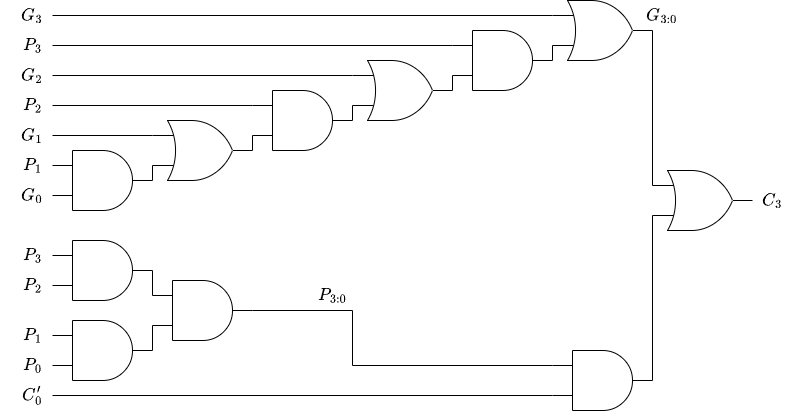

The diagram above was exported from draw.io. Its source (the exported page's mxGraphModel, read from the mxfile embedded in the PNG):
<mxGraphModel dx="961" dy="1449" grid="1" gridSize="10" guides="1" tooltips="1" connect="1" arrows="1" fold="1" page="1" pageScale="1" pageWidth="827" pageHeight="1169" math="1" shadow="0">
  <root>
    <mxCell id="0" />
    <mxCell id="1" parent="0" />
    <mxCell id="2" value="" style="verticalLabelPosition=bottom;shadow=0;dashed=0;align=center;html=1;verticalAlign=top;shape=mxgraph.electrical.logic_gates.logic_gate;operation=and;" vertex="1" parent="1">
      <mxGeometry x="80" y="630" width="100" height="60" as="geometry" />
    </mxCell>
    <mxCell id="3" value="" style="verticalLabelPosition=bottom;shadow=0;dashed=0;align=center;html=1;verticalAlign=top;shape=mxgraph.electrical.logic_gates.logic_gate;operation=or;" vertex="1" parent="1">
      <mxGeometry x="180" y="600" width="100" height="60" as="geometry" />
    </mxCell>
    <mxCell id="4" value="" style="verticalLabelPosition=bottom;shadow=0;dashed=0;align=center;html=1;verticalAlign=top;shape=mxgraph.electrical.logic_gates.logic_gate;operation=and;" vertex="1" parent="1">
      <mxGeometry x="280" y="570" width="100" height="60" as="geometry" />
    </mxCell>
    <mxCell id="5" value="" style="verticalLabelPosition=bottom;shadow=0;dashed=0;align=center;html=1;verticalAlign=top;shape=mxgraph.electrical.logic_gates.logic_gate;operation=or;" vertex="1" parent="1">
      <mxGeometry x="380" y="540" width="100" height="60" as="geometry" />
    </mxCell>
    <mxCell id="6" value="" style="verticalLabelPosition=bottom;shadow=0;dashed=0;align=center;html=1;verticalAlign=top;shape=mxgraph.electrical.logic_gates.logic_gate;operation=and;" vertex="1" parent="1">
      <mxGeometry x="480" y="510" width="100" height="60" as="geometry" />
    </mxCell>
    <mxCell id="7" value="" style="verticalLabelPosition=bottom;shadow=0;dashed=0;align=center;html=1;verticalAlign=top;shape=mxgraph.electrical.logic_gates.logic_gate;operation=or;" vertex="1" parent="1">
      <mxGeometry x="580" y="480" width="100" height="60" as="geometry" />
    </mxCell>
    <mxCell id="8" value="" style="endArrow=none;html=1;entryX=0;entryY=0.75;entryDx=0;entryDy=0;entryPerimeter=0;exitX=1;exitY=0.5;exitDx=0;exitDy=0;exitPerimeter=0;" edge="1" parent="1" source="2" target="3">
      <mxGeometry width="50" height="50" relative="1" as="geometry">
        <mxPoint x="410" y="760" as="sourcePoint" />
        <mxPoint x="460" y="710" as="targetPoint" />
      </mxGeometry>
    </mxCell>
    <mxCell id="9" value="" style="endArrow=none;html=1;entryX=0;entryY=0.75;entryDx=0;entryDy=0;entryPerimeter=0;exitX=1;exitY=0.5;exitDx=0;exitDy=0;exitPerimeter=0;" edge="1" parent="1" source="3" target="4">
      <mxGeometry width="50" height="50" relative="1" as="geometry">
        <mxPoint x="410" y="760" as="sourcePoint" />
        <mxPoint x="460" y="710" as="targetPoint" />
      </mxGeometry>
    </mxCell>
    <mxCell id="10" value="" style="endArrow=none;html=1;entryX=0;entryY=0.75;entryDx=0;entryDy=0;entryPerimeter=0;exitX=1;exitY=0.5;exitDx=0;exitDy=0;exitPerimeter=0;" edge="1" parent="1" source="4" target="5">
      <mxGeometry width="50" height="50" relative="1" as="geometry">
        <mxPoint x="410" y="760" as="sourcePoint" />
        <mxPoint x="460" y="710" as="targetPoint" />
      </mxGeometry>
    </mxCell>
    <mxCell id="11" value="" style="endArrow=none;html=1;entryX=0;entryY=0.75;entryDx=0;entryDy=0;entryPerimeter=0;exitX=1;exitY=0.5;exitDx=0;exitDy=0;exitPerimeter=0;" edge="1" parent="1" source="5" target="6">
      <mxGeometry width="50" height="50" relative="1" as="geometry">
        <mxPoint x="290" y="640" as="sourcePoint" />
        <mxPoint x="290" y="625" as="targetPoint" />
      </mxGeometry>
    </mxCell>
    <mxCell id="12" value="" style="endArrow=none;html=1;entryX=0;entryY=0.75;entryDx=0;entryDy=0;entryPerimeter=0;exitX=1;exitY=0.5;exitDx=0;exitDy=0;exitPerimeter=0;" edge="1" parent="1" source="6" target="7">
      <mxGeometry width="50" height="50" relative="1" as="geometry">
        <mxPoint x="490" y="580" as="sourcePoint" />
        <mxPoint x="490" y="565" as="targetPoint" />
      </mxGeometry>
    </mxCell>
    <mxCell id="13" value="" style="endArrow=none;html=1;entryX=0;entryY=0.25;entryDx=0;entryDy=0;entryPerimeter=0;" edge="1" parent="1" target="3">
      <mxGeometry width="50" height="50" relative="1" as="geometry">
        <mxPoint x="80" y="615" as="sourcePoint" />
        <mxPoint x="460" y="710" as="targetPoint" />
      </mxGeometry>
    </mxCell>
    <mxCell id="14" value="" style="endArrow=none;html=1;entryX=0;entryY=0.25;entryDx=0;entryDy=0;entryPerimeter=0;" edge="1" parent="1" target="4">
      <mxGeometry width="50" height="50" relative="1" as="geometry">
        <mxPoint x="80" y="585" as="sourcePoint" />
        <mxPoint x="190" y="625" as="targetPoint" />
      </mxGeometry>
    </mxCell>
    <mxCell id="15" value="" style="endArrow=none;html=1;entryX=0;entryY=0.25;entryDx=0;entryDy=0;entryPerimeter=0;" edge="1" parent="1" target="5">
      <mxGeometry width="50" height="50" relative="1" as="geometry">
        <mxPoint x="80" y="555" as="sourcePoint" />
        <mxPoint x="290" y="595" as="targetPoint" />
      </mxGeometry>
    </mxCell>
    <mxCell id="16" value="" style="endArrow=none;html=1;entryX=0;entryY=0.25;entryDx=0;entryDy=0;entryPerimeter=0;" edge="1" parent="1" target="6">
      <mxGeometry width="50" height="50" relative="1" as="geometry">
        <mxPoint x="80" y="525" as="sourcePoint" />
        <mxPoint x="390" y="565" as="targetPoint" />
      </mxGeometry>
    </mxCell>
    <mxCell id="17" value="" style="endArrow=none;html=1;entryX=0;entryY=0.25;entryDx=0;entryDy=0;entryPerimeter=0;" edge="1" parent="1" target="7">
      <mxGeometry width="50" height="50" relative="1" as="geometry">
        <mxPoint x="80" y="495" as="sourcePoint" />
        <mxPoint x="490" y="535" as="targetPoint" />
      </mxGeometry>
    </mxCell>
    <mxCell id="18" value="" style="verticalLabelPosition=bottom;shadow=0;dashed=0;align=center;html=1;verticalAlign=top;shape=mxgraph.electrical.logic_gates.logic_gate;operation=and;" vertex="1" parent="1">
      <mxGeometry x="80" y="720" width="100" height="60" as="geometry" />
    </mxCell>
    <mxCell id="19" value="" style="verticalLabelPosition=bottom;shadow=0;dashed=0;align=center;html=1;verticalAlign=top;shape=mxgraph.electrical.logic_gates.logic_gate;operation=and;" vertex="1" parent="1">
      <mxGeometry x="80" y="800" width="100" height="60" as="geometry" />
    </mxCell>
    <mxCell id="20" value="" style="verticalLabelPosition=bottom;shadow=0;dashed=0;align=center;html=1;verticalAlign=top;shape=mxgraph.electrical.logic_gates.logic_gate;operation=and;" vertex="1" parent="1">
      <mxGeometry x="180" y="760" width="100" height="60" as="geometry" />
    </mxCell>
    <mxCell id="21" value="" style="endArrow=none;html=1;exitX=0;exitY=0.25;exitDx=0;exitDy=0;exitPerimeter=0;" edge="1" parent="1" source="20">
      <mxGeometry width="50" height="50" relative="1" as="geometry">
        <mxPoint x="190" y="670" as="sourcePoint" />
        <mxPoint x="180" y="750" as="targetPoint" />
      </mxGeometry>
    </mxCell>
    <mxCell id="22" value="" style="endArrow=none;html=1;exitX=1;exitY=0.5;exitDx=0;exitDy=0;exitPerimeter=0;entryX=0;entryY=0.75;entryDx=0;entryDy=0;entryPerimeter=0;" edge="1" parent="1" source="19" target="20">
      <mxGeometry width="50" height="50" relative="1" as="geometry">
        <mxPoint x="190" y="785" as="sourcePoint" />
        <mxPoint x="190" y="760" as="targetPoint" />
      </mxGeometry>
    </mxCell>
    <mxCell id="23" value="" style="verticalLabelPosition=bottom;shadow=0;dashed=0;align=center;html=1;verticalAlign=top;shape=mxgraph.electrical.logic_gates.logic_gate;operation=and;" vertex="1" parent="1">
      <mxGeometry x="580" y="830" width="100" height="60" as="geometry" />
    </mxCell>
    <mxCell id="24" value="" style="endArrow=none;html=1;entryX=0;entryY=0.75;entryDx=0;entryDy=0;entryPerimeter=0;" edge="1" parent="1" target="23">
      <mxGeometry width="50" height="50" relative="1" as="geometry">
        <mxPoint x="80" y="875" as="sourcePoint" />
        <mxPoint x="190" y="625" as="targetPoint" />
      </mxGeometry>
    </mxCell>
    <mxCell id="26" value="" style="html=1;endArrow=none;endFill=0;edgeStyle=orthogonalEdgeStyle;rounded=0;startArrow=none;exitX=0;exitY=0.25;exitDx=0;exitDy=0;exitPerimeter=0;entryX=1;entryY=0.5;entryDx=0;entryDy=0;entryPerimeter=0;" edge="1" parent="1" source="23" target="20">
      <mxGeometry relative="1" as="geometry">
        <mxPoint x="390" y="405" as="sourcePoint" />
        <mxPoint x="380" y="485" as="targetPoint" />
        <Array as="points">
          <mxPoint x="380" y="845" />
          <mxPoint x="380" y="790" />
        </Array>
      </mxGeometry>
    </mxCell>
    <mxCell id="27" value="" style="verticalLabelPosition=bottom;shadow=0;dashed=0;align=center;html=1;verticalAlign=top;shape=mxgraph.electrical.logic_gates.logic_gate;operation=or;" vertex="1" parent="1">
      <mxGeometry x="680" y="650" width="100" height="60" as="geometry" />
    </mxCell>
    <mxCell id="28" value="" style="endArrow=none;html=1;entryX=0;entryY=0.75;entryDx=0;entryDy=0;entryPerimeter=0;exitX=1;exitY=0.5;exitDx=0;exitDy=0;exitPerimeter=0;" edge="1" parent="1" source="23" target="27">
      <mxGeometry width="50" height="50" relative="1" as="geometry">
        <mxPoint x="90" y="885" as="sourcePoint" />
        <mxPoint x="590" y="885" as="targetPoint" />
      </mxGeometry>
    </mxCell>
    <mxCell id="29" value="" style="endArrow=none;html=1;entryX=1;entryY=0.5;entryDx=0;entryDy=0;entryPerimeter=0;exitX=0;exitY=0.25;exitDx=0;exitDy=0;exitPerimeter=0;" edge="1" parent="1" source="27" target="7">
      <mxGeometry width="50" height="50" relative="1" as="geometry">
        <mxPoint x="690" y="870" as="sourcePoint" />
        <mxPoint x="690" y="705" as="targetPoint" />
      </mxGeometry>
    </mxCell>
    <mxCell id="30" value="$$G_3$$" style="text;strokeColor=none;align=center;fillColor=none;html=1;verticalAlign=middle;whiteSpace=wrap;rounded=0;fontSize=15;" vertex="1" parent="1">
      <mxGeometry x="40" y="480" width="40" height="30" as="geometry" />
    </mxCell>
    <mxCell id="31" value="$$P_3$$" style="text;strokeColor=none;align=center;fillColor=none;html=1;verticalAlign=middle;whiteSpace=wrap;rounded=0;fontSize=15;" vertex="1" parent="1">
      <mxGeometry x="40" y="510" width="40" height="30" as="geometry" />
    </mxCell>
    <mxCell id="33" value="$$G_2$$" style="text;strokeColor=none;align=center;fillColor=none;html=1;verticalAlign=middle;whiteSpace=wrap;rounded=0;fontSize=15;" vertex="1" parent="1">
      <mxGeometry x="40" y="540" width="40" height="30" as="geometry" />
    </mxCell>
    <mxCell id="34" value="$$P_2$$" style="text;strokeColor=none;align=center;fillColor=none;html=1;verticalAlign=middle;whiteSpace=wrap;rounded=0;fontSize=15;" vertex="1" parent="1">
      <mxGeometry x="40" y="570" width="40" height="30" as="geometry" />
    </mxCell>
    <mxCell id="35" value="$$G_1$$" style="text;strokeColor=none;align=center;fillColor=none;html=1;verticalAlign=middle;whiteSpace=wrap;rounded=0;fontSize=15;" vertex="1" parent="1">
      <mxGeometry x="40" y="600" width="40" height="30" as="geometry" />
    </mxCell>
    <mxCell id="36" value="$$P_1$$" style="text;strokeColor=none;align=center;fillColor=none;html=1;verticalAlign=middle;whiteSpace=wrap;rounded=0;fontSize=15;" vertex="1" parent="1">
      <mxGeometry x="40" y="630" width="40" height="30" as="geometry" />
    </mxCell>
    <mxCell id="37" value="$$G_0$$" style="text;strokeColor=none;align=center;fillColor=none;html=1;verticalAlign=middle;whiteSpace=wrap;rounded=0;fontSize=15;" vertex="1" parent="1">
      <mxGeometry x="40" y="660" width="40" height="30" as="geometry" />
    </mxCell>
    <mxCell id="38" value="$$P_3$$" style="text;strokeColor=none;align=center;fillColor=none;html=1;verticalAlign=middle;whiteSpace=wrap;rounded=0;fontSize=15;" vertex="1" parent="1">
      <mxGeometry x="40" y="720" width="40" height="30" as="geometry" />
    </mxCell>
    <mxCell id="39" value="$$P_2$$" style="text;strokeColor=none;align=center;fillColor=none;html=1;verticalAlign=middle;whiteSpace=wrap;rounded=0;fontSize=15;" vertex="1" parent="1">
      <mxGeometry x="40" y="750" width="40" height="30" as="geometry" />
    </mxCell>
    <mxCell id="40" value="$$P_1$$" style="text;strokeColor=none;align=center;fillColor=none;html=1;verticalAlign=middle;whiteSpace=wrap;rounded=0;fontSize=15;" vertex="1" parent="1">
      <mxGeometry x="40" y="800" width="40" height="30" as="geometry" />
    </mxCell>
    <mxCell id="41" value="$$P_0$$" style="text;strokeColor=none;align=center;fillColor=none;html=1;verticalAlign=middle;whiteSpace=wrap;rounded=0;fontSize=15;" vertex="1" parent="1">
      <mxGeometry x="40" y="830" width="40" height="30" as="geometry" />
    </mxCell>
    <mxCell id="42" value="$$C'_0$$" style="text;strokeColor=none;align=center;fillColor=none;html=1;verticalAlign=middle;whiteSpace=wrap;rounded=0;fontSize=15;" vertex="1" parent="1">
      <mxGeometry x="40" y="860" width="40" height="30" as="geometry" />
    </mxCell>
    <mxCell id="43" value="$$C_3$$" style="text;strokeColor=none;align=center;fillColor=none;html=1;verticalAlign=middle;whiteSpace=wrap;rounded=0;fontSize=15;" vertex="1" parent="1">
      <mxGeometry x="780" y="665" width="40" height="30" as="geometry" />
    </mxCell>
    <mxCell id="44" value="$$G_{3:0}$$" style="text;strokeColor=none;align=center;fillColor=none;html=1;verticalAlign=middle;whiteSpace=wrap;rounded=0;fontSize=15;" vertex="1" parent="1">
      <mxGeometry x="670" y="480" width="40" height="30" as="geometry" />
    </mxCell>
    <mxCell id="45" value="$$P_{3:0}$$" style="text;strokeColor=none;align=center;fillColor=none;html=1;verticalAlign=middle;whiteSpace=wrap;rounded=0;fontSize=15;" vertex="1" parent="1">
      <mxGeometry x="340" y="760" width="40" height="30" as="geometry" />
    </mxCell>
  </root>
</mxGraphModel>